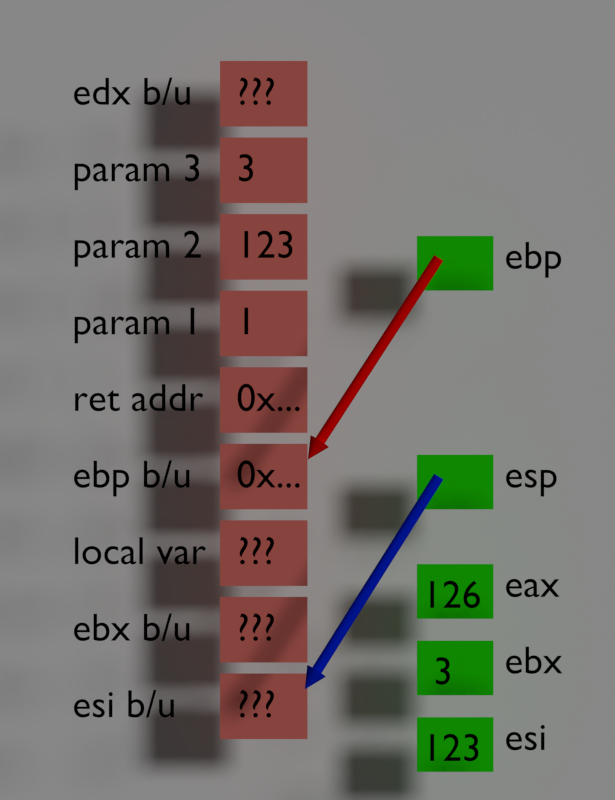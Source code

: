 # Source: calling-convention.blend  (saved by Blender 2.69.0; exported with 4.5.12 LTS)
import bpy
from mathutils import Matrix  # noqa: F401  (used for matrix-valued properties, if any)

bpy.ops.wm.read_factory_settings(use_empty=True)
scene = bpy.context.scene
scene.name = 'Scene'

# ---- collections
col_collection_1 = bpy.data.collections.new('Collection 1'); scene.collection.children.link(col_collection_1)

# ---- materials (node trees are filled in below, after node groups)
mat_esp_arrows = bpy.data.materials.new('esp arrows')
mat_esp_arrows.alpha_threshold = 0.0
mat_esp_arrows.use_transparent_shadow = False
mat_esp_arrows.diffuse_color = (0.0, 0.0199, 0.8, 1.0)
mat_esp_arrows.roughness = 0.5
mat_esp_arrows.line_color = (0.0, 0.0, 0.0, 1.0)
mat_black_text = bpy.data.materials.new('Black text')
mat_black_text.alpha_threshold = 0.0
mat_black_text.use_transparent_shadow = False
mat_black_text.diffuse_color = (0.0, 0.0, 0.0, 1.0)
mat_black_text.specular_color = (0.0, 0.0, 0.0)
mat_black_text.roughness = 0.5
mat_black_text.line_color = (0.0, 0.0, 0.0, 1.0)
mat_registers = bpy.data.materials.new('Registers')
mat_registers.alpha_threshold = 0.0
mat_registers.use_transparent_shadow = False
mat_registers.diffuse_color = (0.01559, 0.8, 0.0, 1.0)
mat_registers.roughness = 0.5
mat_registers.line_color = (0.0, 0.0, 0.0, 1.0)
mat_ebp_arrows = bpy.data.materials.new('ebp arrows')
mat_ebp_arrows.alpha_threshold = 0.0
mat_ebp_arrows.use_transparent_shadow = False
mat_ebp_arrows.diffuse_color = (1.0, 0.0, 0.0, 1.0)
mat_ebp_arrows.roughness = 0.5
mat_ebp_arrows.line_color = (0.0, 0.0, 0.0, 1.0)
mat_material_001 = bpy.data.materials.new('Material.001')
mat_material_001.alpha_threshold = 0.0
mat_material_001.use_transparent_shadow = False
mat_material_001.diffuse_color = (0.8, 0.1898, 0.1592, 1.0)
mat_material_001.roughness = 0.5
mat_material_001.line_color = (0.0, 0.0, 0.0, 1.0)
mat_material = bpy.data.materials.new('Material')
mat_material.alpha_threshold = 0.0
mat_material.use_transparent_shadow = False
mat_material.roughness = 0.5
mat_material.line_color = (0.0, 0.0, 0.0, 1.0)

# ---- material node trees

# ---- world
world_world = bpy.data.worlds.new('World'); scene.world = world_world
world_world.color = (0.05088, 0.05088, 0.05088)
world_world.use_sun_shadow = False
world_world.sun_shadow_jitter_overblur = 0.0
world_world.cycles.sampling_method = 'MANUAL'
world_world.cycles.sample_map_resolution = 256

# ---- cameras
cam_camera = bpy.data.cameras.new('Camera')
cam_camera.type = 'ORTHO'
cam_camera.clip_end = 100.0
cam_camera.lens = 35.0
cam_camera.sensor_width = 32.0
cam_camera.sensor_height = 18.0
cam_camera.ortho_scale = 7.314
cam_camera.dof.focus_distance = 0.0
cam_camera.dof.aperture_fstop = 128.0

# ---- lights
light_lamp = bpy.data.lights.new('Lamp', 'SUN')
light_lamp.transmission_factor = 0.0
light_lamp.cutoff_distance = 30.0
light_lamp.angle = 0.1993
light_lamp.energy = 1.0
light_lamp.shadow_buffer_clip_start = 1.001
light_lamp.shadow_soft_size = 0.1
light_lamp.shadow_cascade_max_distance = 1000.0
light_lamp.cycles.use_multiple_importance_sampling = False

# ---- meshes
me_cylinder_010 = bpy.data.meshes.new('Cylinder.010')
me_cylinder_010.from_pydata([(0.0, 1.0, -1.0), (1.332e-15, 1.0, 0.7), (0.1951, 0.9808, -1.0), (0.1951, 0.9808, 0.7), (0.3827, 0.9239, -1.0), (0.3827, 0.9239, 0.7), (0.5556, 0.8315, -1.0), (0.5556, 0.8315, 0.7), (0.7071, 0.7071, -1.0), (0.7071, 0.7071, 0.7), (0.8315, 0.5556, -1.0), (0.8315, 0.5556, 0.7), (0.9239, 0.3827, -1.0), (0.9239, 0.3827, 0.7), (0.9808, 0.1951, -1.0), (0.9808, 0.1951, 0.7), (1.0, 7.55e-08, -1.0), (1.0, 5.285e-07, 0.7), (0.9808, -0.1951, -1.0), (0.9808, -0.1951, 0.7), (0.9239, -0.3827, -1.0), (0.9239, -0.3827, 0.7), (0.8315, -0.5556, -1.0), (0.8315, -0.5556, 0.7), (0.7071, -0.7071, -1.0), (0.7071, -0.7071, 0.7), (0.5556, -0.8315, -1.0), (0.5556, -0.8315, 0.7), (0.3827, -0.9239, -1.0), (0.3827, -0.9239, 0.7), (0.1951, -0.9808, -1.0), (0.1951, -0.9808, 0.7), (-3.258e-07, -1.0, -1.0), (-3.258e-07, -1.0, 0.7), (-0.1951, -0.9808, -1.0), (-0.1951, -0.9808, 0.7), (-0.3827, -0.9239, -1.0), (-0.3827, -0.9239, 0.7), (-0.5556, -0.8315, -1.0), (-0.5556, -0.8315, 0.7), (-0.7071, -0.7071, -1.0), (-0.7071, -0.7071, 0.7), (-0.8315, -0.5556, -1.0), (-0.8315, -0.5556, 0.7), (-0.9239, -0.3827, -1.0), (-0.9239, -0.3827, 0.7), (-0.9808, -0.1951, -1.0), (-0.9808, -0.1951, 0.7), (-1.0, 9.656e-07, -1.0), (-1.0, 1.419e-06, 0.7), (-0.9808, 0.1951, -1.0), (-0.9808, 0.1951, 0.7), (-0.9239, 0.3827, -1.0), (-0.9239, 0.3827, 0.7), (-0.8315, 0.5556, -1.0), (-0.8315, 0.5556, 0.7), (-0.7071, 0.7071, -1.0), (-0.7071, 0.7071, 0.7), (-0.5556, 0.8315, -1.0), (-0.5556, 0.8315, 0.7), (-0.3827, 0.9239, -1.0), (-0.3827, 0.9239, 0.7), (-0.1951, 0.9808, -1.0), (-0.1951, 0.9808, 0.7), (1.907e-06, -2.167, -1.009), (1.907e-06, 0.1743, -1.2), (0.3902, -2.128, -1.009), (0.7654, -2.015, -1.008), (1.111, -1.831, -1.008), (1.414, -1.583, -1.007), (1.663, -1.281, -1.005), (1.848, -0.9368, -1.004), (1.962, -0.563, -1.002), (2.0, -0.1743, -1.0), (1.962, 0.2144, -0.9987), (1.848, 0.5881, -0.997), (1.663, 0.9326, -0.9955), (1.414, 1.235, -0.9942), (1.111, 1.482, -0.9931), (0.7654, 1.666, -0.9923), (0.3902, 1.78, -0.9918), (1.256e-06, 1.818, -0.9917), (-0.3902, 1.78, -0.9918), (-0.7654, 1.666, -0.9923), (-1.111, 1.482, -0.9931), (-1.414, 1.235, -0.9942), (-1.663, 0.9326, -0.9955), (-1.848, 0.5881, -0.997), (-1.962, 0.2144, -0.9987), (-2.0, -0.1743, -1.0), (-1.962, -0.563, -1.002), (-1.848, -0.9368, -1.004), (-1.663, -1.281, -1.005), (-1.414, -1.583, -1.007), (-1.111, -1.831, -1.008), (-0.7654, -2.015, -1.008), (-0.3902, -2.128, -1.009)], [], [(0, 1, 3, 2), (2, 3, 5, 4), (4, 5, 7, 6), (6, 7, 9, 8), (8, 9, 11, 10), (10, 11, 13, 12), (12, 13, 15, 14), (14, 15, 17, 16), (16, 17, 19, 18), (18, 19, 21, 20), (20, 21, 23, 22), (22, 23, 25, 24), (24, 25, 27, 26), (26, 27, 29, 28), (28, 29, 31, 30), (30, 31, 33, 32), (32, 33, 35, 34), (34, 35, 37, 36), (36, 37, 39, 38), (38, 39, 41, 40), (40, 41, 43, 42), (42, 43, 45, 44), (44, 45, 47, 46), (46, 47, 49, 48), (48, 49, 51, 50), (50, 51, 53, 52), (52, 53, 55, 54), (54, 55, 57, 56), (56, 57, 59, 58), (58, 59, 61, 60), (3, 1, 63, 61, 59, 57, 55, 53, 51, 49, 47, 45, 43, 41, 39, 37, 35, 33, 31, 29, 27, 25, 23, 21, 19, 17, 15, 13, 11, 9, 7, 5), (62, 63, 1, 0), (60, 61, 63, 62), (0, 2, 4, 6, 8, 10, 12, 14, 16, 18, 20, 22, 24, 26, 28, 30, 32, 34, 36, 38, 40, 42, 44, 46, 48, 50, 52, 54, 56, 58, 60, 62), (95, 65, 96), (64, 65, 66), (94, 65, 95), (93, 65, 94), (92, 65, 93), (91, 65, 92), (90, 65, 91), (89, 65, 90), (88, 65, 89), (87, 65, 88), (86, 65, 87), (85, 65, 86), (84, 65, 85), (83, 65, 84), (82, 65, 83), (81, 65, 82), (80, 65, 81), (79, 65, 80), (78, 65, 79), (77, 65, 78), (76, 65, 77), (75, 65, 76), (74, 65, 75), (73, 65, 74), (72, 65, 73), (71, 65, 72), (70, 65, 71), (69, 65, 70), (68, 65, 69), (67, 65, 68), (96, 65, 64), (66, 65, 67), (64, 66, 67, 68, 69, 70, 71, 72, 73, 74, 75, 76, 77, 78, 79, 80, 81, 82, 83, 84, 85, 86, 87, 88, 89, 90, 91, 92, 93, 94, 95, 96)])
me_cylinder_010.materials.append(mat_esp_arrows)
me_cylinder_010.use_remesh_preserve_volume = False
me_cylinder_010.use_remesh_preserve_attributes = False
me_cylinder_010.use_mirror_vertex_groups = False
me_cylinder_010.update()
me_plane_015 = bpy.data.meshes.new('Plane.015')
me_plane_015.from_pydata([(-0.3, 0.5, 0.0), (-1.0, 0.5, 0.0), (-0.3, 1.0, 0.0), (-1.0, 1.0, 0.0)], [], [(1, 0, 2, 3)])
me_plane_015.materials.append(mat_registers)
me_plane_015.use_remesh_preserve_volume = False
me_plane_015.use_remesh_preserve_attributes = False
me_plane_015.use_mirror_vertex_groups = False
me_plane_015.update()
me_plane_014 = bpy.data.meshes.new('Plane.014')
me_plane_014.from_pydata([(-0.3, 0.5, 0.0), (-1.0, 0.5, 0.0), (-0.3, 1.0, 0.0), (-1.0, 1.0, 0.0)], [], [(1, 0, 2, 3)])
me_plane_014.materials.append(mat_registers)
me_plane_014.use_remesh_preserve_volume = False
me_plane_014.use_remesh_preserve_attributes = False
me_plane_014.use_mirror_vertex_groups = False
me_plane_014.update()
me_plane_013 = bpy.data.meshes.new('Plane.013')
me_plane_013.from_pydata([(-0.3, 0.5, 0.0), (-1.0, 0.5, 0.0), (-0.3, 1.0, 0.0), (-1.0, 1.0, 0.0)], [], [(1, 0, 2, 3)])
me_plane_013.materials.append(mat_registers)
me_plane_013.use_remesh_preserve_volume = False
me_plane_013.use_remesh_preserve_attributes = False
me_plane_013.use_mirror_vertex_groups = False
me_plane_013.update()
me_cylinder_009 = bpy.data.meshes.new('Cylinder.009')
me_cylinder_009.from_pydata([(0.0, 1.0, -1.0), (0.0, 1.0, 1.0), (0.1951, 0.9808, -1.0), (0.1951, 0.9808, 1.0), (0.3827, 0.9239, -1.0), (0.3827, 0.9239, 1.0), (0.5556, 0.8315, -1.0), (0.5556, 0.8315, 1.0), (0.7071, 0.7071, -1.0), (0.7071, 0.7071, 1.0), (0.8315, 0.5556, -1.0), (0.8315, 0.5556, 1.0), (0.9239, 0.3827, -1.0), (0.9239, 0.3827, 1.0), (0.9808, 0.1951, -1.0), (0.9808, 0.1951, 1.0), (1.0, 7.55e-08, -1.0), (1.0, 7.55e-08, 1.0), (0.9808, -0.1951, -1.0), (0.9808, -0.1951, 1.0), (0.9239, -0.3827, -1.0), (0.9239, -0.3827, 1.0), (0.8315, -0.5556, -1.0), (0.8315, -0.5556, 1.0), (0.7071, -0.7071, -1.0), (0.7071, -0.7071, 1.0), (0.5556, -0.8315, -1.0), (0.5556, -0.8315, 1.0), (0.3827, -0.9239, -1.0), (0.3827, -0.9239, 1.0), (0.1951, -0.9808, -1.0), (0.1951, -0.9808, 1.0), (-3.258e-07, -1.0, -1.0), (-3.258e-07, -1.0, 1.0), (-0.1951, -0.9808, -1.0), (-0.1951, -0.9808, 1.0), (-0.3827, -0.9239, -1.0), (-0.3827, -0.9239, 1.0), (-0.5556, -0.8315, -1.0), (-0.5556, -0.8315, 1.0), (-0.7071, -0.7071, -1.0), (-0.7071, -0.7071, 1.0), (-0.8315, -0.5556, -1.0), (-0.8315, -0.5556, 1.0), (-0.9239, -0.3827, -1.0), (-0.9239, -0.3827, 1.0), (-0.9808, -0.1951, -1.0), (-0.9808, -0.1951, 1.0), (-1.0, 9.656e-07, -1.0), (-1.0, 9.656e-07, 1.0), (-0.9808, 0.1951, -1.0), (-0.9808, 0.1951, 1.0), (-0.9239, 0.3827, -1.0), (-0.9239, 0.3827, 1.0), (-0.8315, 0.5556, -1.0), (-0.8315, 0.5556, 1.0), (-0.7071, 0.7071, -1.0), (-0.7071, 0.7071, 1.0), (-0.5556, 0.8315, -1.0), (-0.5556, 0.8315, 1.0), (-0.3827, 0.9239, -1.0), (-0.3827, 0.9239, 1.0), (-0.1951, 0.9808, -1.0), (-0.1951, 0.9808, 1.0), (1.907e-06, -2.167, -1.009), (1.907e-06, 0.1743, -1.2), (0.3902, -2.128, -1.009), (0.7654, -2.015, -1.008), (1.111, -1.831, -1.008), (1.414, -1.583, -1.007), (1.663, -1.281, -1.005), (1.848, -0.9368, -1.004), (1.962, -0.563, -1.002), (2.0, -0.1743, -1.0), (1.962, 0.2144, -0.9987), (1.848, 0.5881, -0.997), (1.663, 0.9326, -0.9955), (1.414, 1.235, -0.9942), (1.111, 1.482, -0.9931), (0.7654, 1.666, -0.9923), (0.3902, 1.78, -0.9918), (1.256e-06, 1.818, -0.9917), (-0.3902, 1.78, -0.9918), (-0.7654, 1.666, -0.9923), (-1.111, 1.482, -0.9931), (-1.414, 1.235, -0.9942), (-1.663, 0.9326, -0.9955), (-1.848, 0.5881, -0.997), (-1.962, 0.2144, -0.9987), (-2.0, -0.1743, -1.0), (-1.962, -0.563, -1.002), (-1.848, -0.9368, -1.004), (-1.663, -1.281, -1.005), (-1.414, -1.583, -1.007), (-1.111, -1.831, -1.008), (-0.7654, -2.015, -1.008), (-0.3902, -2.128, -1.009)], [], [(0, 1, 3, 2), (2, 3, 5, 4), (4, 5, 7, 6), (6, 7, 9, 8), (8, 9, 11, 10), (10, 11, 13, 12), (12, 13, 15, 14), (14, 15, 17, 16), (16, 17, 19, 18), (18, 19, 21, 20), (20, 21, 23, 22), (22, 23, 25, 24), (24, 25, 27, 26), (26, 27, 29, 28), (28, 29, 31, 30), (30, 31, 33, 32), (32, 33, 35, 34), (34, 35, 37, 36), (36, 37, 39, 38), (38, 39, 41, 40), (40, 41, 43, 42), (42, 43, 45, 44), (44, 45, 47, 46), (46, 47, 49, 48), (48, 49, 51, 50), (50, 51, 53, 52), (52, 53, 55, 54), (54, 55, 57, 56), (56, 57, 59, 58), (58, 59, 61, 60), (3, 1, 63, 61, 59, 57, 55, 53, 51, 49, 47, 45, 43, 41, 39, 37, 35, 33, 31, 29, 27, 25, 23, 21, 19, 17, 15, 13, 11, 9, 7, 5), (62, 63, 1, 0), (60, 61, 63, 62), (0, 2, 4, 6, 8, 10, 12, 14, 16, 18, 20, 22, 24, 26, 28, 30, 32, 34, 36, 38, 40, 42, 44, 46, 48, 50, 52, 54, 56, 58, 60, 62), (95, 65, 96), (64, 65, 66), (94, 65, 95), (93, 65, 94), (92, 65, 93), (91, 65, 92), (90, 65, 91), (89, 65, 90), (88, 65, 89), (87, 65, 88), (86, 65, 87), (85, 65, 86), (84, 65, 85), (83, 65, 84), (82, 65, 83), (81, 65, 82), (80, 65, 81), (79, 65, 80), (78, 65, 79), (77, 65, 78), (76, 65, 77), (75, 65, 76), (74, 65, 75), (73, 65, 74), (72, 65, 73), (71, 65, 72), (70, 65, 71), (69, 65, 70), (68, 65, 69), (67, 65, 68), (96, 65, 64), (66, 65, 67), (64, 66, 67, 68, 69, 70, 71, 72, 73, 74, 75, 76, 77, 78, 79, 80, 81, 82, 83, 84, 85, 86, 87, 88, 89, 90, 91, 92, 93, 94, 95, 96)])
me_cylinder_009.materials.append(mat_ebp_arrows)
me_cylinder_009.use_remesh_preserve_volume = False
me_cylinder_009.use_remesh_preserve_attributes = False
me_cylinder_009.use_mirror_vertex_groups = False
me_cylinder_009.update()
me_cylinder_008 = bpy.data.meshes.new('Cylinder.008')
me_cylinder_008.from_pydata([(0.0, 1.0, -1.0), (8.882e-16, 1.0, 0.8), (0.1951, 0.9808, -1.0), (0.1951, 0.9808, 0.8), (0.3827, 0.9239, -1.0), (0.3827, 0.9239, 0.8), (0.5556, 0.8315, -1.0), (0.5556, 0.8315, 0.8), (0.7071, 0.7071, -1.0), (0.7071, 0.7071, 0.8), (0.8315, 0.5556, -1.0), (0.8315, 0.5556, 0.8), (0.9239, 0.3827, -1.0), (0.9239, 0.3827, 0.8), (0.9808, 0.1951, -1.0), (0.9808, 0.1951, 0.8), (1.0, 7.55e-08, -1.0), (1.0, 3.775e-07, 0.8), (0.9808, -0.1951, -1.0), (0.9808, -0.1951, 0.8), (0.9239, -0.3827, -1.0), (0.9239, -0.3827, 0.8), (0.8315, -0.5556, -1.0), (0.8315, -0.5556, 0.8), (0.7071, -0.7071, -1.0), (0.7071, -0.7071, 0.8), (0.5556, -0.8315, -1.0), (0.5556, -0.8315, 0.8), (0.3827, -0.9239, -1.0), (0.3827, -0.9239, 0.8), (0.1951, -0.9808, -1.0), (0.1951, -0.9808, 0.8), (-3.258e-07, -1.0, -1.0), (-3.258e-07, -1.0, 0.8), (-0.1951, -0.9808, -1.0), (-0.1951, -0.9808, 0.8), (-0.3827, -0.9239, -1.0), (-0.3827, -0.9239, 0.8), (-0.5556, -0.8315, -1.0), (-0.5556, -0.8315, 0.8), (-0.7071, -0.7071, -1.0), (-0.7071, -0.7071, 0.8), (-0.8315, -0.5556, -1.0), (-0.8315, -0.5556, 0.8), (-0.9239, -0.3827, -1.0), (-0.9239, -0.3827, 0.8), (-0.9808, -0.1951, -1.0), (-0.9808, -0.1951, 0.8), (-1.0, 9.656e-07, -1.0), (-1.0, 1.268e-06, 0.8), (-0.9808, 0.1951, -1.0), (-0.9808, 0.1951, 0.8), (-0.9239, 0.3827, -1.0), (-0.9239, 0.3827, 0.8), (-0.8315, 0.5556, -1.0), (-0.8315, 0.5556, 0.8), (-0.7071, 0.7071, -1.0), (-0.7071, 0.7071, 0.8), (-0.5556, 0.8315, -1.0), (-0.5556, 0.8315, 0.8), (-0.3827, 0.9239, -1.0), (-0.3827, 0.9239, 0.8), (-0.1951, 0.9808, -1.0), (-0.1951, 0.9808, 0.8), (1.907e-06, -2.167, -1.009), (1.907e-06, 0.1743, -1.2), (0.3902, -2.128, -1.009), (0.7654, -2.015, -1.008), (1.111, -1.831, -1.008), (1.414, -1.583, -1.007), (1.663, -1.281, -1.005), (1.848, -0.9368, -1.004), (1.962, -0.563, -1.002), (2.0, -0.1743, -1.0), (1.962, 0.2144, -0.9987), (1.848, 0.5881, -0.997), (1.663, 0.9326, -0.9955), (1.414, 1.235, -0.9942), (1.111, 1.482, -0.9931), (0.7654, 1.666, -0.9923), (0.3902, 1.78, -0.9918), (1.256e-06, 1.818, -0.9917), (-0.3902, 1.78, -0.9918), (-0.7654, 1.666, -0.9923), (-1.111, 1.482, -0.9931), (-1.414, 1.235, -0.9942), (-1.663, 0.9326, -0.9955), (-1.848, 0.5881, -0.997), (-1.962, 0.2144, -0.9987), (-2.0, -0.1743, -1.0), (-1.962, -0.563, -1.002), (-1.848, -0.9368, -1.004), (-1.663, -1.281, -1.005), (-1.414, -1.583, -1.007), (-1.111, -1.831, -1.008), (-0.7654, -2.015, -1.008), (-0.3902, -2.128, -1.009)], [], [(0, 1, 3, 2), (2, 3, 5, 4), (4, 5, 7, 6), (6, 7, 9, 8), (8, 9, 11, 10), (10, 11, 13, 12), (12, 13, 15, 14), (14, 15, 17, 16), (16, 17, 19, 18), (18, 19, 21, 20), (20, 21, 23, 22), (22, 23, 25, 24), (24, 25, 27, 26), (26, 27, 29, 28), (28, 29, 31, 30), (30, 31, 33, 32), (32, 33, 35, 34), (34, 35, 37, 36), (36, 37, 39, 38), (38, 39, 41, 40), (40, 41, 43, 42), (42, 43, 45, 44), (44, 45, 47, 46), (46, 47, 49, 48), (48, 49, 51, 50), (50, 51, 53, 52), (52, 53, 55, 54), (54, 55, 57, 56), (56, 57, 59, 58), (58, 59, 61, 60), (3, 1, 63, 61, 59, 57, 55, 53, 51, 49, 47, 45, 43, 41, 39, 37, 35, 33, 31, 29, 27, 25, 23, 21, 19, 17, 15, 13, 11, 9, 7, 5), (62, 63, 1, 0), (60, 61, 63, 62), (0, 2, 4, 6, 8, 10, 12, 14, 16, 18, 20, 22, 24, 26, 28, 30, 32, 34, 36, 38, 40, 42, 44, 46, 48, 50, 52, 54, 56, 58, 60, 62), (95, 65, 96), (64, 65, 66), (94, 65, 95), (93, 65, 94), (92, 65, 93), (91, 65, 92), (90, 65, 91), (89, 65, 90), (88, 65, 89), (87, 65, 88), (86, 65, 87), (85, 65, 86), (84, 65, 85), (83, 65, 84), (82, 65, 83), (81, 65, 82), (80, 65, 81), (79, 65, 80), (78, 65, 79), (77, 65, 78), (76, 65, 77), (75, 65, 76), (74, 65, 75), (73, 65, 74), (72, 65, 73), (71, 65, 72), (70, 65, 71), (69, 65, 70), (68, 65, 69), (67, 65, 68), (96, 65, 64), (66, 65, 67), (64, 66, 67, 68, 69, 70, 71, 72, 73, 74, 75, 76, 77, 78, 79, 80, 81, 82, 83, 84, 85, 86, 87, 88, 89, 90, 91, 92, 93, 94, 95, 96)])
me_cylinder_008.materials.append(mat_ebp_arrows)
me_cylinder_008.use_remesh_preserve_volume = False
me_cylinder_008.use_remesh_preserve_attributes = False
me_cylinder_008.use_mirror_vertex_groups = False
me_cylinder_008.update()
me_cylinder_007 = bpy.data.meshes.new('Cylinder.007')
me_cylinder_007.from_pydata([(0.0, 1.0, -1.0), (-4.441e-16, 1.0, 1.1), (0.1951, 0.9808, -1.0), (0.1951, 0.9808, 1.1), (0.3827, 0.9239, -1.0), (0.3827, 0.9239, 1.1), (0.5556, 0.8315, -1.0), (0.5556, 0.8315, 1.1), (0.7071, 0.7071, -1.0), (0.7071, 0.7071, 1.1), (0.8315, 0.5556, -1.0), (0.8315, 0.5556, 1.1), (0.9239, 0.3827, -1.0), (0.9239, 0.3827, 1.1), (0.9808, 0.1951, -1.0), (0.9808, 0.1951, 1.1), (1.0, 7.55e-08, -1.0), (1.0, -7.55e-08, 1.1), (0.9808, -0.1951, -1.0), (0.9808, -0.1951, 1.1), (0.9239, -0.3827, -1.0), (0.9239, -0.3827, 1.1), (0.8315, -0.5556, -1.0), (0.8315, -0.5556, 1.1), (0.7071, -0.7071, -1.0), (0.7071, -0.7071, 1.1), (0.5556, -0.8315, -1.0), (0.5556, -0.8315, 1.1), (0.3827, -0.9239, -1.0), (0.3827, -0.9239, 1.1), (0.1951, -0.9808, -1.0), (0.1951, -0.9808, 1.1), (-3.258e-07, -1.0, -1.0), (-3.258e-07, -1.0, 1.1), (-0.1951, -0.9808, -1.0), (-0.1951, -0.9808, 1.1), (-0.3827, -0.9239, -1.0), (-0.3827, -0.9239, 1.1), (-0.5556, -0.8315, -1.0), (-0.5556, -0.8315, 1.1), (-0.7071, -0.7071, -1.0), (-0.7071, -0.7071, 1.1), (-0.8315, -0.5556, -1.0), (-0.8315, -0.5556, 1.1), (-0.9239, -0.3827, -1.0), (-0.9239, -0.3827, 1.1), (-0.9808, -0.1951, -1.0), (-0.9808, -0.1951, 1.1), (-1.0, 9.656e-07, -1.0), (-1.0, 8.146e-07, 1.1), (-0.9808, 0.1951, -1.0), (-0.9808, 0.1951, 1.1), (-0.9239, 0.3827, -1.0), (-0.9239, 0.3827, 1.1), (-0.8315, 0.5556, -1.0), (-0.8315, 0.5556, 1.1), (-0.7071, 0.7071, -1.0), (-0.7071, 0.7071, 1.1), (-0.5556, 0.8315, -1.0), (-0.5556, 0.8315, 1.1), (-0.3827, 0.9239, -1.0), (-0.3827, 0.9239, 1.1), (-0.1951, 0.9808, -1.0), (-0.1951, 0.9808, 1.1), (1.907e-06, -2.167, -1.009), (1.907e-06, 0.1743, -1.2), (0.3902, -2.128, -1.009), (0.7654, -2.015, -1.008), (1.111, -1.831, -1.008), (1.414, -1.583, -1.007), (1.663, -1.281, -1.005), (1.848, -0.9368, -1.004), (1.962, -0.563, -1.002), (2.0, -0.1743, -1.0), (1.962, 0.2144, -0.9987), (1.848, 0.5881, -0.997), (1.663, 0.9326, -0.9955), (1.414, 1.235, -0.9942), (1.111, 1.482, -0.9931), (0.7654, 1.666, -0.9923), (0.3902, 1.78, -0.9918), (1.256e-06, 1.818, -0.9917), (-0.3902, 1.78, -0.9918), (-0.7654, 1.666, -0.9923), (-1.111, 1.482, -0.9931), (-1.414, 1.235, -0.9942), (-1.663, 0.9326, -0.9955), (-1.848, 0.5881, -0.997), (-1.962, 0.2144, -0.9987), (-2.0, -0.1743, -1.0), (-1.962, -0.563, -1.002), (-1.848, -0.9368, -1.004), (-1.663, -1.281, -1.005), (-1.414, -1.583, -1.007), (-1.111, -1.831, -1.008), (-0.7654, -2.015, -1.008), (-0.3902, -2.128, -1.009)], [], [(0, 1, 3, 2), (2, 3, 5, 4), (4, 5, 7, 6), (6, 7, 9, 8), (8, 9, 11, 10), (10, 11, 13, 12), (12, 13, 15, 14), (14, 15, 17, 16), (16, 17, 19, 18), (18, 19, 21, 20), (20, 21, 23, 22), (22, 23, 25, 24), (24, 25, 27, 26), (26, 27, 29, 28), (28, 29, 31, 30), (30, 31, 33, 32), (32, 33, 35, 34), (34, 35, 37, 36), (36, 37, 39, 38), (38, 39, 41, 40), (40, 41, 43, 42), (42, 43, 45, 44), (44, 45, 47, 46), (46, 47, 49, 48), (48, 49, 51, 50), (50, 51, 53, 52), (52, 53, 55, 54), (54, 55, 57, 56), (56, 57, 59, 58), (58, 59, 61, 60), (3, 1, 63, 61, 59, 57, 55, 53, 51, 49, 47, 45, 43, 41, 39, 37, 35, 33, 31, 29, 27, 25, 23, 21, 19, 17, 15, 13, 11, 9, 7, 5), (62, 63, 1, 0), (60, 61, 63, 62), (0, 2, 4, 6, 8, 10, 12, 14, 16, 18, 20, 22, 24, 26, 28, 30, 32, 34, 36, 38, 40, 42, 44, 46, 48, 50, 52, 54, 56, 58, 60, 62), (95, 65, 96), (64, 65, 66), (94, 65, 95), (93, 65, 94), (92, 65, 93), (91, 65, 92), (90, 65, 91), (89, 65, 90), (88, 65, 89), (87, 65, 88), (86, 65, 87), (85, 65, 86), (84, 65, 85), (83, 65, 84), (82, 65, 83), (81, 65, 82), (80, 65, 81), (79, 65, 80), (78, 65, 79), (77, 65, 78), (76, 65, 77), (75, 65, 76), (74, 65, 75), (73, 65, 74), (72, 65, 73), (71, 65, 72), (70, 65, 71), (69, 65, 70), (68, 65, 69), (67, 65, 68), (96, 65, 64), (66, 65, 67), (64, 66, 67, 68, 69, 70, 71, 72, 73, 74, 75, 76, 77, 78, 79, 80, 81, 82, 83, 84, 85, 86, 87, 88, 89, 90, 91, 92, 93, 94, 95, 96)])
me_cylinder_007.materials.append(mat_esp_arrows)
me_cylinder_007.use_remesh_preserve_volume = False
me_cylinder_007.use_remesh_preserve_attributes = False
me_cylinder_007.use_mirror_vertex_groups = False
me_cylinder_007.update()
me_cylinder_006 = bpy.data.meshes.new('Cylinder.006')
me_cylinder_006.from_pydata([(0.0, 1.0, -1.0), (1.776e-15, 1.0, 0.6), (0.1951, 0.9808, -1.0), (0.1951, 0.9808, 0.6), (0.3827, 0.9239, -1.0), (0.3827, 0.9239, 0.6), (0.5556, 0.8315, -1.0), (0.5556, 0.8315, 0.6), (0.7071, 0.7071, -1.0), (0.7071, 0.7071, 0.6), (0.8315, 0.5556, -1.0), (0.8315, 0.5556, 0.6), (0.9239, 0.3827, -1.0), (0.9239, 0.3827, 0.6), (0.9808, 0.1951, -1.0), (0.9808, 0.1951, 0.5), (1.0, 7.55e-08, -1.0), (1.0, 6.795e-07, 0.6), (0.9808, -0.1951, -1.0), (0.9808, -0.1951, 0.6), (0.9239, -0.3827, -1.0), (0.9239, -0.3827, 0.5), (0.8315, -0.5556, -1.0), (0.8315, -0.5556, 0.6), (0.7071, -0.7071, -1.0), (0.7071, -0.7071, 0.6), (0.5556, -0.8315, -1.0), (0.5556, -0.8315, 0.6), (0.3827, -0.9239, -1.0), (0.3827, -0.9239, 0.6), (0.1951, -0.9808, -1.0), (0.1951, -0.9808, 0.6), (-3.258e-07, -1.0, -1.0), (-3.258e-07, -1.0, 0.5), (-0.1951, -0.9808, -1.0), (-0.1951, -0.9808, 0.6), (-0.3827, -0.9239, -1.0), (-0.3827, -0.9239, 0.6), (-0.5556, -0.8315, -1.0), (-0.5556, -0.8315, 0.6), (-0.7071, -0.7071, -1.0), (-0.7071, -0.7071, 0.6), (-0.8315, -0.5556, -1.0), (-0.8315, -0.5556, 0.5), (-0.9239, -0.3827, -1.0), (-0.9239, -0.3827, 0.6), (-0.9808, -0.1951, -1.0), (-0.9808, -0.1951, 0.6), (-1.0, 9.656e-07, -1.0), (-1.0, 1.721e-06, 0.5), (-0.9808, 0.1951, -1.0), (-0.9808, 0.1951, 0.6), (-0.9239, 0.3827, -1.0), (-0.9239, 0.3827, 0.5), (-0.8315, 0.5556, -1.0), (-0.8315, 0.5556, 0.6), (-0.7071, 0.7071, -1.0), (-0.7071, 0.7071, 0.6), (-0.5556, 0.8315, -1.0), (-0.5556, 0.8315, 0.6), (-0.3827, 0.9239, -1.0), (-0.3827, 0.9239, 0.6), (-0.1951, 0.9808, -1.0), (-0.1951, 0.9808, 0.6), (1.907e-06, -2.167, -1.009), (1.907e-06, 0.1743, -1.2), (0.3902, -2.128, -1.009), (0.7654, -2.015, -1.008), (1.111, -1.831, -1.008), (1.414, -1.583, -1.007), (1.663, -1.281, -1.005), (1.848, -0.9368, -1.004), (1.962, -0.563, -1.002), (2.0, -0.1743, -1.0), (1.962, 0.2144, -0.9987), (1.848, 0.5881, -0.997), (1.663, 0.9326, -0.9955), (1.414, 1.235, -0.9942), (1.111, 1.482, -0.9931), (0.7654, 1.666, -0.9923), (0.3902, 1.78, -0.9918), (1.256e-06, 1.818, -0.9917), (-0.3902, 1.78, -0.9918), (-0.7654, 1.666, -0.9923), (-1.111, 1.482, -0.9931), (-1.414, 1.235, -0.9942), (-1.663, 0.9326, -0.9955), (-1.848, 0.5881, -0.997), (-1.962, 0.2144, -0.9987), (-2.0, -0.1743, -1.0), (-1.962, -0.563, -1.002), (-1.848, -0.9368, -1.004), (-1.663, -1.281, -1.005), (-1.414, -1.583, -1.007), (-1.111, -1.831, -1.008), (-0.7654, -2.015, -1.008), (-0.3902, -2.128, -1.009)], [], [(0, 1, 3, 2), (2, 3, 5, 4), (4, 5, 7, 6), (6, 7, 9, 8), (8, 9, 11, 10), (10, 11, 13, 12), (12, 13, 15, 14), (14, 15, 17, 16), (16, 17, 19, 18), (18, 19, 21, 20), (20, 21, 23, 22), (22, 23, 25, 24), (24, 25, 27, 26), (26, 27, 29, 28), (28, 29, 31, 30), (30, 31, 33, 32), (32, 33, 35, 34), (34, 35, 37, 36), (36, 37, 39, 38), (38, 39, 41, 40), (40, 41, 43, 42), (42, 43, 45, 44), (44, 45, 47, 46), (46, 47, 49, 48), (48, 49, 51, 50), (50, 51, 53, 52), (52, 53, 55, 54), (54, 55, 57, 56), (56, 57, 59, 58), (58, 59, 61, 60), (3, 1, 63, 61, 59, 57, 55, 53, 51, 49, 47, 45, 43, 41, 39, 37, 35, 33, 31, 29, 27, 25, 23, 21, 19, 17, 15, 13, 11, 9, 7, 5), (62, 63, 1, 0), (60, 61, 63, 62), (0, 2, 4, 6, 8, 10, 12, 14, 16, 18, 20, 22, 24, 26, 28, 30, 32, 34, 36, 38, 40, 42, 44, 46, 48, 50, 52, 54, 56, 58, 60, 62), (95, 65, 96), (64, 65, 66), (94, 65, 95), (93, 65, 94), (92, 65, 93), (91, 65, 92), (90, 65, 91), (89, 65, 90), (88, 65, 89), (87, 65, 88), (86, 65, 87), (85, 65, 86), (84, 65, 85), (83, 65, 84), (82, 65, 83), (81, 65, 82), (80, 65, 81), (79, 65, 80), (78, 65, 79), (77, 65, 78), (76, 65, 77), (75, 65, 76), (74, 65, 75), (73, 65, 74), (72, 65, 73), (71, 65, 72), (70, 65, 71), (69, 65, 70), (68, 65, 69), (67, 65, 68), (96, 65, 64), (66, 65, 67), (64, 66, 67, 68, 69, 70, 71, 72, 73, 74, 75, 76, 77, 78, 79, 80, 81, 82, 83, 84, 85, 86, 87, 88, 89, 90, 91, 92, 93, 94, 95, 96)])
me_cylinder_006.materials.append(mat_esp_arrows)
me_cylinder_006.use_remesh_preserve_volume = False
me_cylinder_006.use_remesh_preserve_attributes = False
me_cylinder_006.use_mirror_vertex_groups = False
me_cylinder_006.update()
me_cylinder_005 = bpy.data.meshes.new('Cylinder.005')
me_cylinder_005.from_pydata([(0.0, 1.0, -1.0), (3.553e-15, 1.0, 0.2), (0.1951, 0.9808, -1.0), (0.1951, 0.9808, 0.2), (0.3827, 0.9239, -1.0), (0.3827, 0.9239, 0.2), (0.5556, 0.8315, -1.0), (0.5556, 0.8315, 0.2), (0.7071, 0.7071, -1.0), (0.7071, 0.7071, 0.2), (0.8315, 0.5556, -1.0), (0.8315, 0.5556, 0.2), (0.9239, 0.3827, -1.0), (0.9239, 0.3827, 0.2), (0.9808, 0.1951, -1.0), (0.9808, 0.1951, 0.2), (1.0, 7.55e-08, -1.0), (1.0, 1.283e-06, 0.2), (0.9808, -0.1951, -1.0), (0.9808, -0.1951, 0.2), (0.9239, -0.3827, -1.0), (0.9239, -0.3827, 0.2), (0.8315, -0.5556, -1.0), (0.8315, -0.5556, 0.2), (0.7071, -0.7071, -1.0), (0.7071, -0.7071, 0.2), (0.5556, -0.8315, -1.0), (0.5556, -0.8315, 0.2), (0.3827, -0.9239, -1.0), (0.3827, -0.9239, 0.2), (0.1951, -0.9808, -1.0), (0.1951, -0.9808, 0.2), (-3.258e-07, -1.0, -1.0), (-3.258e-07, -1.0, 0.2), (-0.1951, -0.9808, -1.0), (-0.1951, -0.9808, 0.2), (-0.3827, -0.9239, -1.0), (-0.3827, -0.9239, 0.2), (-0.5556, -0.8315, -1.0), (-0.5556, -0.8315, 0.2), (-0.7071, -0.7071, -1.0), (-0.7071, -0.7071, 0.2), (-0.8315, -0.5556, -1.0), (-0.8315, -0.5556, 0.2), (-0.9239, -0.3827, -1.0), (-0.9239, -0.3827, 0.2), (-0.9808, -0.1951, -1.0), (-0.9808, -0.1951, 0.2), (-1.0, 9.656e-07, -1.0), (-1.0, 2.174e-06, 0.2), (-0.9808, 0.1951, -1.0), (-0.9808, 0.1951, 0.2), (-0.9239, 0.3827, -1.0), (-0.9239, 0.3827, 0.2), (-0.8315, 0.5556, -1.0), (-0.8315, 0.5556, 0.2), (-0.7071, 0.7071, -1.0), (-0.7071, 0.7071, 0.2), (-0.5556, 0.8315, -1.0), (-0.5556, 0.8315, 0.2), (-0.3827, 0.9239, -1.0), (-0.3827, 0.9239, 0.2), (-0.1951, 0.9808, -1.0), (-0.1951, 0.9808, 0.2), (1.907e-06, -2.167, -1.009), (1.907e-06, 0.1743, -1.2), (0.3902, -2.128, -1.009), (0.7654, -2.015, -1.008), (1.111, -1.831, -1.008), (1.414, -1.583, -1.007), (1.663, -1.281, -1.005), (1.848, -0.9368, -1.004), (1.962, -0.563, -1.002), (2.0, -0.1743, -1.0), (1.962, 0.2144, -0.9987), (1.848, 0.5881, -0.997), (1.663, 0.9326, -0.9955), (1.414, 1.235, -0.9942), (1.111, 1.482, -0.9931), (0.7654, 1.666, -0.9923), (0.3902, 1.78, -0.9918), (1.256e-06, 1.818, -0.9917), (-0.3902, 1.78, -0.9918), (-0.7654, 1.666, -0.9923), (-1.111, 1.482, -0.9931), (-1.414, 1.235, -0.9942), (-1.663, 0.9326, -0.9955), (-1.848, 0.5881, -0.997), (-1.962, 0.2144, -0.9987), (-2.0, -0.1743, -1.0), (-1.962, -0.563, -1.002), (-1.848, -0.9368, -1.004), (-1.663, -1.281, -1.005), (-1.414, -1.583, -1.007), (-1.111, -1.831, -1.008), (-0.7654, -2.015, -1.008), (-0.3902, -2.128, -1.009)], [], [(0, 1, 3, 2), (2, 3, 5, 4), (4, 5, 7, 6), (6, 7, 9, 8), (8, 9, 11, 10), (10, 11, 13, 12), (12, 13, 15, 14), (14, 15, 17, 16), (16, 17, 19, 18), (18, 19, 21, 20), (20, 21, 23, 22), (22, 23, 25, 24), (24, 25, 27, 26), (26, 27, 29, 28), (28, 29, 31, 30), (30, 31, 33, 32), (32, 33, 35, 34), (34, 35, 37, 36), (36, 37, 39, 38), (38, 39, 41, 40), (40, 41, 43, 42), (42, 43, 45, 44), (44, 45, 47, 46), (46, 47, 49, 48), (48, 49, 51, 50), (50, 51, 53, 52), (52, 53, 55, 54), (54, 55, 57, 56), (56, 57, 59, 58), (58, 59, 61, 60), (3, 1, 63, 61, 59, 57, 55, 53, 51, 49, 47, 45, 43, 41, 39, 37, 35, 33, 31, 29, 27, 25, 23, 21, 19, 17, 15, 13, 11, 9, 7, 5), (62, 63, 1, 0), (60, 61, 63, 62), (0, 2, 4, 6, 8, 10, 12, 14, 16, 18, 20, 22, 24, 26, 28, 30, 32, 34, 36, 38, 40, 42, 44, 46, 48, 50, 52, 54, 56, 58, 60, 62), (95, 65, 96), (64, 65, 66), (94, 65, 95), (93, 65, 94), (92, 65, 93), (91, 65, 92), (90, 65, 91), (89, 65, 90), (88, 65, 89), (87, 65, 88), (86, 65, 87), (85, 65, 86), (84, 65, 85), (83, 65, 84), (82, 65, 83), (81, 65, 82), (80, 65, 81), (79, 65, 80), (78, 65, 79), (77, 65, 78), (76, 65, 77), (75, 65, 76), (74, 65, 75), (73, 65, 74), (72, 65, 73), (71, 65, 72), (70, 65, 71), (69, 65, 70), (68, 65, 69), (67, 65, 68), (96, 65, 64), (66, 65, 67), (64, 66, 67, 68, 69, 70, 71, 72, 73, 74, 75, 76, 77, 78, 79, 80, 81, 82, 83, 84, 85, 86, 87, 88, 89, 90, 91, 92, 93, 94, 95, 96)])
me_cylinder_005.materials.append(mat_esp_arrows)
me_cylinder_005.use_remesh_preserve_volume = False
me_cylinder_005.use_remesh_preserve_attributes = False
me_cylinder_005.use_mirror_vertex_groups = False
me_cylinder_005.update()
me_cylinder_004 = bpy.data.meshes.new('Cylinder.004')
me_cylinder_004.from_pydata([(0.0, 1.0, -1.0), (4.441e-15, 1.0, 0.0), (0.1951, 0.9808, -1.0), (0.1951, 0.9808, 0.0), (0.3827, 0.9239, -1.0), (0.3827, 0.9239, 0.0), (0.5556, 0.8315, -1.0), (0.5556, 0.8315, 0.0), (0.7071, 0.7071, -1.0), (0.7071, 0.7071, 0.0), (0.8315, 0.5556, -1.0), (0.8315, 0.5556, 0.0), (0.9239, 0.3827, -1.0), (0.9239, 0.3827, 0.0), (0.9808, 0.1951, -1.0), (0.9808, 0.1951, 0.0), (1.0, 7.55e-08, -1.0), (1.0, 1.585e-06, 0.0), (0.9808, -0.1951, -1.0), (0.9808, -0.1951, 0.0), (0.9239, -0.3827, -1.0), (0.9239, -0.3827, 0.0), (0.8315, -0.5556, -1.0), (0.8315, -0.5556, 0.0), (0.7071, -0.7071, -1.0), (0.7071, -0.7071, 0.0), (0.5556, -0.8315, -1.0), (0.5556, -0.8315, 0.0), (0.3827, -0.9239, -1.0), (0.3827, -0.9239, 0.0), (0.1951, -0.9808, -1.0), (0.1951, -0.9808, 0.0), (-3.258e-07, -1.0, -1.0), (-3.258e-07, -1.0, 0.0), (-0.1951, -0.9808, -1.0), (-0.1951, -0.9808, 0.0), (-0.3827, -0.9239, -1.0), (-0.3827, -0.9239, 0.0), (-0.5556, -0.8315, -1.0), (-0.5556, -0.8315, 0.0), (-0.7071, -0.7071, -1.0), (-0.7071, -0.7071, 0.0), (-0.8315, -0.5556, -1.0), (-0.8315, -0.5556, 0.0), (-0.9239, -0.3827, -1.0), (-0.9239, -0.3827, 0.0), (-0.9808, -0.1951, -1.0), (-0.9808, -0.1951, 0.0), (-1.0, 9.656e-07, -1.0), (-1.0, 2.476e-06, 0.0), (-0.9808, 0.1951, -1.0), (-0.9808, 0.1951, 0.0), (-0.9239, 0.3827, -1.0), (-0.9239, 0.3827, 0.0), (-0.8315, 0.5556, -1.0), (-0.8315, 0.5556, 0.0), (-0.7071, 0.7071, -1.0), (-0.7071, 0.7071, 0.0), (-0.5556, 0.8315, -1.0), (-0.5556, 0.8315, 0.0), (-0.3827, 0.9239, -1.0), (-0.3827, 0.9239, 0.0), (-0.1951, 0.9808, -1.0), (-0.1951, 0.9808, 0.0), (1.907e-06, -2.167, -1.009), (1.907e-06, 0.1743, -1.2), (0.3902, -2.128, -1.009), (0.7654, -2.015, -1.008), (1.111, -1.831, -1.008), (1.414, -1.583, -1.007), (1.663, -1.281, -1.005), (1.848, -0.9368, -1.004), (1.962, -0.563, -1.002), (2.0, -0.1743, -1.0), (1.962, 0.2144, -0.9987), (1.848, 0.5881, -0.997), (1.663, 0.9326, -0.9955), (1.414, 1.235, -0.9942), (1.111, 1.482, -0.9931), (0.7654, 1.666, -0.9923), (0.3902, 1.78, -0.9918), (1.256e-06, 1.818, -0.9917), (-0.3902, 1.78, -0.9918), (-0.7654, 1.666, -0.9923), (-1.111, 1.482, -0.9931), (-1.414, 1.235, -0.9942), (-1.663, 0.9326, -0.9955), (-1.848, 0.5881, -0.997), (-1.962, 0.2144, -0.9987), (-2.0, -0.1743, -1.0), (-1.962, -0.563, -1.002), (-1.848, -0.9368, -1.004), (-1.663, -1.281, -1.005), (-1.414, -1.583, -1.007), (-1.111, -1.831, -1.008), (-0.7654, -2.015, -1.008), (-0.3902, -2.128, -1.009)], [], [(0, 1, 3, 2), (2, 3, 5, 4), (4, 5, 7, 6), (6, 7, 9, 8), (8, 9, 11, 10), (10, 11, 13, 12), (12, 13, 15, 14), (14, 15, 17, 16), (16, 17, 19, 18), (18, 19, 21, 20), (20, 21, 23, 22), (22, 23, 25, 24), (24, 25, 27, 26), (26, 27, 29, 28), (28, 29, 31, 30), (30, 31, 33, 32), (32, 33, 35, 34), (34, 35, 37, 36), (36, 37, 39, 38), (38, 39, 41, 40), (40, 41, 43, 42), (42, 43, 45, 44), (44, 45, 47, 46), (46, 47, 49, 48), (48, 49, 51, 50), (50, 51, 53, 52), (52, 53, 55, 54), (54, 55, 57, 56), (56, 57, 59, 58), (58, 59, 61, 60), (3, 1, 63, 61, 59, 57, 55, 53, 51, 49, 47, 45, 43, 41, 39, 37, 35, 33, 31, 29, 27, 25, 23, 21, 19, 17, 15, 13, 11, 9, 7, 5), (62, 63, 1, 0), (60, 61, 63, 62), (0, 2, 4, 6, 8, 10, 12, 14, 16, 18, 20, 22, 24, 26, 28, 30, 32, 34, 36, 38, 40, 42, 44, 46, 48, 50, 52, 54, 56, 58, 60, 62), (95, 65, 96), (64, 65, 66), (94, 65, 95), (93, 65, 94), (92, 65, 93), (91, 65, 92), (90, 65, 91), (89, 65, 90), (88, 65, 89), (87, 65, 88), (86, 65, 87), (85, 65, 86), (84, 65, 85), (83, 65, 84), (82, 65, 83), (81, 65, 82), (80, 65, 81), (79, 65, 80), (78, 65, 79), (77, 65, 78), (76, 65, 77), (75, 65, 76), (74, 65, 75), (73, 65, 74), (72, 65, 73), (71, 65, 72), (70, 65, 71), (69, 65, 70), (68, 65, 69), (67, 65, 68), (96, 65, 64), (66, 65, 67), (64, 66, 67, 68, 69, 70, 71, 72, 73, 74, 75, 76, 77, 78, 79, 80, 81, 82, 83, 84, 85, 86, 87, 88, 89, 90, 91, 92, 93, 94, 95, 96)])
me_cylinder_004.materials.append(mat_esp_arrows)
me_cylinder_004.use_remesh_preserve_volume = False
me_cylinder_004.use_remesh_preserve_attributes = False
me_cylinder_004.use_mirror_vertex_groups = False
me_cylinder_004.update()
me_cylinder_002 = bpy.data.meshes.new('Cylinder.002')
me_cylinder_002.from_pydata([(0.0, 1.0, -1.0), (0.0, 1.0, 1.0), (0.1951, 0.9808, -1.0), (0.1951, 0.9808, 1.0), (0.3827, 0.9239, -1.0), (0.3827, 0.9239, 1.0), (0.5556, 0.8315, -1.0), (0.5556, 0.8315, 1.0), (0.7071, 0.7071, -1.0), (0.7071, 0.7071, 1.0), (0.8315, 0.5556, -1.0), (0.8315, 0.5556, 1.0), (0.9239, 0.3827, -1.0), (0.9239, 0.3827, 1.0), (0.9808, 0.1951, -1.0), (0.9808, 0.1951, 1.0), (1.0, 7.55e-08, -1.0), (1.0, 7.55e-08, 1.0), (0.9808, -0.1951, -1.0), (0.9808, -0.1951, 1.0), (0.9239, -0.3827, -1.0), (0.9239, -0.3827, 1.0), (0.8315, -0.5556, -1.0), (0.8315, -0.5556, 1.0), (0.7071, -0.7071, -1.0), (0.7071, -0.7071, 1.0), (0.5556, -0.8315, -1.0), (0.5556, -0.8315, 1.0), (0.3827, -0.9239, -1.0), (0.3827, -0.9239, 1.0), (0.1951, -0.9808, -1.0), (0.1951, -0.9808, 1.0), (-3.258e-07, -1.0, -1.0), (-3.258e-07, -1.0, 1.0), (-0.1951, -0.9808, -1.0), (-0.1951, -0.9808, 1.0), (-0.3827, -0.9239, -1.0), (-0.3827, -0.9239, 1.0), (-0.5556, -0.8315, -1.0), (-0.5556, -0.8315, 1.0), (-0.7071, -0.7071, -1.0), (-0.7071, -0.7071, 1.0), (-0.8315, -0.5556, -1.0), (-0.8315, -0.5556, 1.0), (-0.9239, -0.3827, -1.0), (-0.9239, -0.3827, 1.0), (-0.9808, -0.1951, -1.0), (-0.9808, -0.1951, 1.0), (-1.0, 9.656e-07, -1.0), (-1.0, 9.656e-07, 1.0), (-0.9808, 0.1951, -1.0), (-0.9808, 0.1951, 1.0), (-0.9239, 0.3827, -1.0), (-0.9239, 0.3827, 1.0), (-0.8315, 0.5556, -1.0), (-0.8315, 0.5556, 1.0), (-0.7071, 0.7071, -1.0), (-0.7071, 0.7071, 1.0), (-0.5556, 0.8315, -1.0), (-0.5556, 0.8315, 1.0), (-0.3827, 0.9239, -1.0), (-0.3827, 0.9239, 1.0), (-0.1951, 0.9808, -1.0), (-0.1951, 0.9808, 1.0), (1.907e-06, -2.167, -1.009), (1.907e-06, 0.1743, -1.2), (0.3902, -2.128, -1.009), (0.7654, -2.015, -1.008), (1.111, -1.831, -1.008), (1.414, -1.583, -1.007), (1.663, -1.281, -1.005), (1.848, -0.9368, -1.004), (1.962, -0.563, -1.002), (2.0, -0.1743, -1.0), (1.962, 0.2144, -0.9987), (1.848, 0.5881, -0.997), (1.663, 0.9326, -0.9955), (1.414, 1.235, -0.9942), (1.111, 1.482, -0.9931), (0.7654, 1.666, -0.9923), (0.3902, 1.78, -0.9918), (1.256e-06, 1.818, -0.9917), (-0.3902, 1.78, -0.9918), (-0.7654, 1.666, -0.9923), (-1.111, 1.482, -0.9931), (-1.414, 1.235, -0.9942), (-1.663, 0.9326, -0.9955), (-1.848, 0.5881, -0.997), (-1.962, 0.2144, -0.9987), (-2.0, -0.1743, -1.0), (-1.962, -0.563, -1.002), (-1.848, -0.9368, -1.004), (-1.663, -1.281, -1.005), (-1.414, -1.583, -1.007), (-1.111, -1.831, -1.008), (-0.7654, -2.015, -1.008), (-0.3902, -2.128, -1.009)], [], [(0, 1, 3, 2), (2, 3, 5, 4), (4, 5, 7, 6), (6, 7, 9, 8), (8, 9, 11, 10), (10, 11, 13, 12), (12, 13, 15, 14), (14, 15, 17, 16), (16, 17, 19, 18), (18, 19, 21, 20), (20, 21, 23, 22), (22, 23, 25, 24), (24, 25, 27, 26), (26, 27, 29, 28), (28, 29, 31, 30), (30, 31, 33, 32), (32, 33, 35, 34), (34, 35, 37, 36), (36, 37, 39, 38), (38, 39, 41, 40), (40, 41, 43, 42), (42, 43, 45, 44), (44, 45, 47, 46), (46, 47, 49, 48), (48, 49, 51, 50), (50, 51, 53, 52), (52, 53, 55, 54), (54, 55, 57, 56), (56, 57, 59, 58), (58, 59, 61, 60), (3, 1, 63, 61, 59, 57, 55, 53, 51, 49, 47, 45, 43, 41, 39, 37, 35, 33, 31, 29, 27, 25, 23, 21, 19, 17, 15, 13, 11, 9, 7, 5), (62, 63, 1, 0), (60, 61, 63, 62), (0, 2, 4, 6, 8, 10, 12, 14, 16, 18, 20, 22, 24, 26, 28, 30, 32, 34, 36, 38, 40, 42, 44, 46, 48, 50, 52, 54, 56, 58, 60, 62), (95, 65, 96), (64, 65, 66), (94, 65, 95), (93, 65, 94), (92, 65, 93), (91, 65, 92), (90, 65, 91), (89, 65, 90), (88, 65, 89), (87, 65, 88), (86, 65, 87), (85, 65, 86), (84, 65, 85), (83, 65, 84), (82, 65, 83), (81, 65, 82), (80, 65, 81), (79, 65, 80), (78, 65, 79), (77, 65, 78), (76, 65, 77), (75, 65, 76), (74, 65, 75), (73, 65, 74), (72, 65, 73), (71, 65, 72), (70, 65, 71), (69, 65, 70), (68, 65, 69), (67, 65, 68), (96, 65, 64), (66, 65, 67), (64, 66, 67, 68, 69, 70, 71, 72, 73, 74, 75, 76, 77, 78, 79, 80, 81, 82, 83, 84, 85, 86, 87, 88, 89, 90, 91, 92, 93, 94, 95, 96)])
me_cylinder_002.materials.append(mat_esp_arrows)
me_cylinder_002.use_remesh_preserve_volume = False
me_cylinder_002.use_remesh_preserve_attributes = False
me_cylinder_002.use_mirror_vertex_groups = False
me_cylinder_002.update()
me_cylinder_001 = bpy.data.meshes.new('Cylinder.001')
me_cylinder_001.from_pydata([(9.252e-16, -2.167, -1.009), (-3.87e-17, 0.1743, -1.2), (0.3902, -2.128, -1.009), (0.7654, -2.015, -1.008), (1.111, -1.831, -1.008), (1.414, -1.583, -1.007), (1.663, -1.281, -1.005), (1.848, -0.9368, -1.004), (1.962, -0.563, -1.002), (2.0, -0.1743, -1.0), (1.962, 0.2144, -0.9987), (1.848, 0.5881, -0.997), (1.663, 0.9326, -0.9955), (1.414, 1.235, -0.9942), (1.111, 1.482, -0.9931), (0.7654, 1.666, -0.9923), (0.3902, 1.78, -0.9918), (-6.517e-07, 1.818, -0.9917), (-0.3902, 1.78, -0.9918), (-0.7654, 1.666, -0.9923), (-1.111, 1.482, -0.9931), (-1.414, 1.235, -0.9942), (-1.663, 0.9326, -0.9955), (-1.848, 0.5881, -0.997), (-1.962, 0.2144, -0.9987), (-2.0, -0.1743, -1.0), (-1.962, -0.563, -1.002), (-1.848, -0.9368, -1.004), (-1.663, -1.281, -1.005), (-1.414, -1.583, -1.007), (-1.111, -1.831, -1.008), (-0.7654, -2.015, -1.008), (-0.3902, -2.128, -1.009), (0.0, 1.0, -1.0), (3.553e-15, 1.0, 0.2), (0.1951, 0.9808, -1.0), (0.1951, 0.9808, 0.2), (0.3827, 0.9239, -1.0), (0.3827, 0.9239, 0.2), (0.5556, 0.8315, -1.0), (0.5556, 0.8315, 0.2), (0.7071, 0.7071, -1.0), (0.7071, 0.7071, 0.2), (0.8315, 0.5556, -1.0), (0.8315, 0.5556, 0.2), (0.9239, 0.3827, -1.0), (0.9239, 0.3827, 0.2), (0.9808, 0.1951, -1.0), (0.9808, 0.1951, 0.2), (1.0, 7.55e-08, -1.0), (1.0, 1.283e-06, 0.2), (0.9808, -0.1951, -1.0), (0.9808, -0.1951, 0.2), (0.9239, -0.3827, -1.0), (0.9239, -0.3827, 0.2), (0.8315, -0.5556, -1.0), (0.8315, -0.5556, 0.2), (0.7071, -0.7071, -1.0), (0.7071, -0.7071, 0.2), (0.5556, -0.8315, -1.0), (0.5556, -0.8315, 0.2), (0.3827, -0.9239, -1.0), (0.3827, -0.9239, 0.2), (0.1951, -0.9808, -1.0), (0.1951, -0.9808, 0.2), (-3.258e-07, -1.0, -1.0), (-3.258e-07, -1.0, 0.2), (-0.1951, -0.9808, -1.0), (-0.1951, -0.9808, 0.2), (-0.3827, -0.9239, -1.0), (-0.3827, -0.9239, 0.2), (-0.5556, -0.8315, -1.0), (-0.5556, -0.8315, 0.2), (-0.7071, -0.7071, -1.0), (-0.7071, -0.7071, 0.2), (-0.8315, -0.5556, -1.0), (-0.8315, -0.5556, 0.2), (-0.9239, -0.3827, -1.0), (-0.9239, -0.3827, 0.2), (-0.9808, -0.1951, -1.0), (-0.9808, -0.1951, 0.2), (-1.0, 9.656e-07, -1.0), (-1.0, 2.174e-06, 0.2), (-0.9808, 0.1951, -1.0), (-0.9808, 0.1951, 0.2), (-0.9239, 0.3827, -1.0), (-0.9239, 0.3827, 0.2), (-0.8315, 0.5556, -1.0), (-0.8315, 0.5556, 0.2), (-0.7071, 0.7071, -1.0), (-0.7071, 0.7071, 0.2), (-0.5556, 0.8315, -1.0), (-0.5556, 0.8315, 0.2), (-0.3827, 0.9239, -1.0), (-0.3827, 0.9239, 0.2), (-0.1951, 0.9808, -1.0), (-0.1951, 0.9808, 0.2)], [], [(31, 1, 32), (0, 1, 2), (30, 1, 31), (29, 1, 30), (28, 1, 29), (27, 1, 28), (26, 1, 27), (25, 1, 26), (24, 1, 25), (23, 1, 24), (22, 1, 23), (21, 1, 22), (20, 1, 21), (19, 1, 20), (18, 1, 19), (17, 1, 18), (16, 1, 17), (15, 1, 16), (14, 1, 15), (13, 1, 14), (12, 1, 13), (11, 1, 12), (10, 1, 11), (9, 1, 10), (8, 1, 9), (7, 1, 8), (6, 1, 7), (5, 1, 6), (4, 1, 5), (3, 1, 4), (32, 1, 0), (2, 1, 3), (0, 2, 3, 4, 5, 6, 7, 8, 9, 10, 11, 12, 13, 14, 15, 16, 17, 18, 19, 20, 21, 22, 23, 24, 25, 26, 27, 28, 29, 30, 31, 32), (33, 34, 36, 35), (35, 36, 38, 37), (37, 38, 40, 39), (39, 40, 42, 41), (41, 42, 44, 43), (43, 44, 46, 45), (45, 46, 48, 47), (47, 48, 50, 49), (49, 50, 52, 51), (51, 52, 54, 53), (53, 54, 56, 55), (55, 56, 58, 57), (57, 58, 60, 59), (59, 60, 62, 61), (61, 62, 64, 63), (63, 64, 66, 65), (65, 66, 68, 67), (67, 68, 70, 69), (69, 70, 72, 71), (71, 72, 74, 73), (73, 74, 76, 75), (75, 76, 78, 77), (77, 78, 80, 79), (79, 80, 82, 81), (81, 82, 84, 83), (83, 84, 86, 85), (85, 86, 88, 87), (87, 88, 90, 89), (89, 90, 92, 91), (91, 92, 94, 93), (36, 34, 96, 94, 92, 90, 88, 86, 84, 82, 80, 78, 76, 74, 72, 70, 68, 66, 64, 62, 60, 58, 56, 54, 52, 50, 48, 46, 44, 42, 40, 38), (95, 96, 34, 33), (93, 94, 96, 95), (33, 35, 37, 39, 41, 43, 45, 47, 49, 51, 53, 55, 57, 59, 61, 63, 65, 67, 69, 71, 73, 75, 77, 79, 81, 83, 85, 87, 89, 91, 93, 95)])
me_cylinder_001.materials.append(mat_esp_arrows)
me_cylinder_001.use_remesh_preserve_volume = False
me_cylinder_001.use_remesh_preserve_attributes = False
me_cylinder_001.use_mirror_vertex_groups = False
me_cylinder_001.update()
me_plane_012 = bpy.data.meshes.new('Plane.012')
me_plane_012.from_pydata([(-0.3, 0.5, 0.0), (-1.0, 0.5, 0.0), (-0.3, 1.0, 0.0), (-1.0, 1.0, 0.0)], [], [(1, 0, 2, 3)])
me_plane_012.materials.append(mat_registers)
me_plane_012.use_remesh_preserve_volume = False
me_plane_012.use_remesh_preserve_attributes = False
me_plane_012.use_mirror_vertex_groups = False
me_plane_012.update()
me_plane_011 = bpy.data.meshes.new('Plane.011')
me_plane_011.from_pydata([(-0.3, 0.5, 0.0), (-1.0, 0.5, 0.0), (-0.3, 1.0, 0.0), (-1.0, 1.0, 0.0)], [], [(1, 0, 2, 3)])
me_plane_011.materials.append(mat_registers)
me_plane_011.use_remesh_preserve_volume = False
me_plane_011.use_remesh_preserve_attributes = False
me_plane_011.use_mirror_vertex_groups = False
me_plane_011.update()
me_plane_001 = bpy.data.meshes.new('Plane.001')
me_plane_001.from_pydata([(1.0, -5.2, 0.0), (0.2, -5.2, 0.0), (1.0, -4.6, 0.0), (0.2, -4.6, 0.0), (1.0, -2.4, 0.0), (0.2, -2.4, 0.0), (1.0, -1.8, 0.0), (0.2, -1.8, 0.0), (1.0, -3.1, 0.0), (0.2, -3.1, 0.0), (1.0, -2.5, 0.0), (0.2, -2.5, 0.0), (1.0, -4.5, 0.0), (0.2, -4.5, 0.0), (1.0, -3.9, 0.0), (0.2, -3.9, 0.0), (1.0, -3.8, 0.0), (0.2, -3.8, 0.0), (1.0, -3.2, 0.0), (0.2, -3.2, 0.0), (1.0, -1.0, 0.0), (0.2, -1.0, 0.0), (1.0, -0.4, 0.0), (0.2, -0.4, 0.0), (1.0, -1.7, 0.0), (0.2, -1.7, 0.0), (1.0, -1.1, 0.0), (0.2, -1.1, 0.0), (1.0, -0.3, 0.0), (0.2, -0.3, 0.0), (1.0, 0.3, 0.0), (0.2, 0.3, 0.0), (1.0, 0.4, 0.0), (0.2, 0.4, 0.0), (1.0, 1.0, 0.0), (0.2, 1.0, 0.0)], [], [(1, 0, 2, 3), (5, 4, 6, 7), (9, 8, 10, 11), (13, 12, 14, 15), (17, 16, 18, 19), (21, 20, 22, 23), (25, 24, 26, 27), (29, 28, 30, 31), (33, 32, 34, 35)])
me_plane_001.materials.append(mat_material_001)
me_plane_001.use_remesh_preserve_volume = False
me_plane_001.use_remesh_preserve_attributes = False
me_plane_001.use_mirror_vertex_groups = False
me_plane_001.update()
me_plane = bpy.data.meshes.new('Plane')
me_plane.from_pydata([(1.0, -1.0, 0.0), (-1.0, -1.0, 0.0), (1.0, 1.0, 0.0), (-1.0, 1.0, 0.0)], [], [(1, 0, 2, 3)])
me_plane.materials.append(mat_material)
me_plane.use_remesh_preserve_volume = False
me_plane.use_remesh_preserve_attributes = False
me_plane.use_mirror_vertex_groups = False
me_plane.update()

# ---- curves / text
txt_text_028 = bpy.data.curves.new('Text.028', 'FONT')
txt_text_028.dimensions = '2D'
txt_text_028.body = '126'
txt_text_028.materials.append(mat_black_text)
txt_text_028.use_path_clamp = True
txt_text_028.bevel_resolution = 0
txt_text_027 = bpy.data.curves.new('Text.027', 'FONT')
txt_text_027.dimensions = '2D'
txt_text_027.body = '126'
txt_text_027.materials.append(mat_black_text)
txt_text_027.use_path_clamp = True
txt_text_027.bevel_resolution = 0
txt_text_026 = bpy.data.curves.new('Text.026', 'FONT')
txt_text_026.dimensions = '2D'
txt_text_026.body = '3'
txt_text_026.materials.append(mat_black_text)
txt_text_026.use_path_clamp = True
txt_text_026.bevel_resolution = 0
txt_text_025 = bpy.data.curves.new('Text.025', 'FONT')
txt_text_025.dimensions = '2D'
txt_text_025.body = '3'
txt_text_025.materials.append(mat_black_text)
txt_text_025.use_path_clamp = True
txt_text_025.bevel_resolution = 0
txt_text_024 = bpy.data.curves.new('Text.024', 'FONT')
txt_text_024.dimensions = '2D'
txt_text_024.body = '123'
txt_text_024.materials.append(mat_black_text)
txt_text_024.use_path_clamp = True
txt_text_024.bevel_resolution = 0
txt_text_023 = bpy.data.curves.new('Text.023', 'FONT')
txt_text_023.dimensions = '2D'
txt_text_023.body = '1'
txt_text_023.materials.append(mat_black_text)
txt_text_023.use_path_clamp = True
txt_text_023.bevel_resolution = 0
txt_text_022 = bpy.data.curves.new('Text.022', 'FONT')
txt_text_022.dimensions = '2D'
txt_text_022.body = 'esi'
txt_text_022.materials.append(mat_black_text)
txt_text_022.use_path_clamp = True
txt_text_022.bevel_resolution = 0
txt_text_021 = bpy.data.curves.new('Text.021', 'FONT')
txt_text_021.dimensions = '2D'
txt_text_021.body = 'ebx'
txt_text_021.materials.append(mat_black_text)
txt_text_021.use_path_clamp = True
txt_text_021.bevel_resolution = 0
txt_text_020 = bpy.data.curves.new('Text.020', 'FONT')
txt_text_020.dimensions = '2D'
txt_text_020.body = 'eax'
txt_text_020.materials.append(mat_black_text)
txt_text_020.use_path_clamp = True
txt_text_020.bevel_resolution = 0
txt_text_019 = bpy.data.curves.new('Text.019', 'FONT')
txt_text_019.dimensions = '2D'
txt_text_019.body = 'edx b/u'
txt_text_019.materials.append(mat_black_text)
txt_text_019.use_path_clamp = True
txt_text_019.bevel_resolution = 0
txt_text_018 = bpy.data.curves.new('Text.018', 'FONT')
txt_text_018.dimensions = '2D'
txt_text_018.body = 'param 3'
txt_text_018.materials.append(mat_black_text)
txt_text_018.use_path_clamp = True
txt_text_018.bevel_resolution = 0
txt_text_017 = bpy.data.curves.new('Text.017', 'FONT')
txt_text_017.dimensions = '2D'
txt_text_017.body = 'param 2'
txt_text_017.materials.append(mat_black_text)
txt_text_017.use_path_clamp = True
txt_text_017.bevel_resolution = 0
txt_text_016 = bpy.data.curves.new('Text.016', 'FONT')
txt_text_016.dimensions = '2D'
txt_text_016.body = 'param 1'
txt_text_016.materials.append(mat_black_text)
txt_text_016.use_path_clamp = True
txt_text_016.bevel_resolution = 0
txt_text_015 = bpy.data.curves.new('Text.015', 'FONT')
txt_text_015.dimensions = '2D'
txt_text_015.body = 'ret addr'
txt_text_015.materials.append(mat_black_text)
txt_text_015.use_path_clamp = True
txt_text_015.bevel_resolution = 0
txt_text_014 = bpy.data.curves.new('Text.014', 'FONT')
txt_text_014.dimensions = '2D'
txt_text_014.body = 'ebp b/u'
txt_text_014.materials.append(mat_black_text)
txt_text_014.use_path_clamp = True
txt_text_014.bevel_resolution = 0
txt_text_013 = bpy.data.curves.new('Text.013', 'FONT')
txt_text_013.dimensions = '2D'
txt_text_013.body = 'local var'
txt_text_013.materials.append(mat_black_text)
txt_text_013.use_path_clamp = True
txt_text_013.bevel_resolution = 0
txt_text_012 = bpy.data.curves.new('Text.012', 'FONT')
txt_text_012.dimensions = '2D'
txt_text_012.body = 'ebx b/u'
txt_text_012.materials.append(mat_black_text)
txt_text_012.use_path_clamp = True
txt_text_012.bevel_resolution = 0
txt_text_011 = bpy.data.curves.new('Text.011', 'FONT')
txt_text_011.dimensions = '2D'
txt_text_011.body = 'esi b/u'
txt_text_011.materials.append(mat_black_text)
txt_text_011.use_path_clamp = True
txt_text_011.bevel_resolution = 0
txt_text_010 = bpy.data.curves.new('Text.010', 'FONT')
txt_text_010.dimensions = '2D'
txt_text_010.body = 'esp'
txt_text_010.materials.append(mat_black_text)
txt_text_010.use_path_clamp = True
txt_text_010.bevel_resolution = 0
txt_text_009 = bpy.data.curves.new('Text.009', 'FONT')
txt_text_009.dimensions = '2D'
txt_text_009.body = 'ebp'
txt_text_009.materials.append(mat_black_text)
txt_text_009.use_path_clamp = True
txt_text_009.bevel_resolution = 0
txt_text_008 = bpy.data.curves.new('Text.008', 'FONT')
txt_text_008.dimensions = '2D'
txt_text_008.body = '???'
txt_text_008.materials.append(mat_black_text)
txt_text_008.use_path_clamp = True
txt_text_008.bevel_resolution = 0
txt_text_007 = bpy.data.curves.new('Text.007', 'FONT')
txt_text_007.dimensions = '2D'
txt_text_007.body = '???'
txt_text_007.materials.append(mat_black_text)
txt_text_007.use_path_clamp = True
txt_text_007.bevel_resolution = 0
txt_text_006 = bpy.data.curves.new('Text.006', 'FONT')
txt_text_006.dimensions = '2D'
txt_text_006.body = '???'
txt_text_006.materials.append(mat_black_text)
txt_text_006.use_path_clamp = True
txt_text_006.bevel_resolution = 0
txt_text_005 = bpy.data.curves.new('Text.005', 'FONT')
txt_text_005.dimensions = '2D'
txt_text_005.body = '0x...'
txt_text_005.materials.append(mat_black_text)
txt_text_005.use_path_clamp = True
txt_text_005.bevel_resolution = 0
txt_text_004 = bpy.data.curves.new('Text.004', 'FONT')
txt_text_004.dimensions = '2D'
txt_text_004.body = '0x...'
txt_text_004.materials.append(mat_black_text)
txt_text_004.use_path_clamp = True
txt_text_004.bevel_resolution = 0
txt_text_003 = bpy.data.curves.new('Text.003', 'FONT')
txt_text_003.dimensions = '2D'
txt_text_003.body = '1'
txt_text_003.materials.append(mat_black_text)
txt_text_003.use_path_clamp = True
txt_text_003.bevel_resolution = 0
txt_text_002 = bpy.data.curves.new('Text.002', 'FONT')
txt_text_002.dimensions = '2D'
txt_text_002.body = '123'
txt_text_002.materials.append(mat_black_text)
txt_text_002.use_path_clamp = True
txt_text_002.bevel_resolution = 0
txt_text_001 = bpy.data.curves.new('Text.001', 'FONT')
txt_text_001.dimensions = '2D'
txt_text_001.body = '3'
txt_text_001.materials.append(mat_black_text)
txt_text_001.use_path_clamp = True
txt_text_001.bevel_resolution = 0
txt_text = bpy.data.curves.new('Text', 'FONT')
txt_text.dimensions = '2D'
txt_text.body = '???'
txt_text.materials.append(mat_black_text)
txt_text.use_path_clamp = True
txt_text.bevel_resolution = 0

# ---- objects
ob_esp_arrow_0 = bpy.data.objects.new('esp arrow 0', me_cylinder_010)
ob_val__eax_2 = bpy.data.objects.new('val: eax 2', txt_text_028)
ob_text__local_var_3 = bpy.data.objects.new('text: local var 3', txt_text_027)
ob_text__local_var_2 = bpy.data.objects.new('text: local var 2', txt_text_026)
ob_val__ebx_1 = bpy.data.objects.new('val: ebx 1', txt_text_025)
ob_val__esi_1 = bpy.data.objects.new('val: esi 1', txt_text_024)
ob_val__eax_1 = bpy.data.objects.new('val: eax 1', txt_text_023)
ob_text_012 = bpy.data.objects.new('Text.012', txt_text_022)
ob_plane_004 = bpy.data.objects.new('Plane.004', me_plane_015)
ob_plane_003 = bpy.data.objects.new('Plane.003', me_plane_014)
ob_text_011 = bpy.data.objects.new('Text.011', txt_text_021)
ob_text_008 = bpy.data.objects.new('Text.008', txt_text_020)
ob_plane_002 = bpy.data.objects.new('Plane.002', me_plane_013)
ob_text_007 = bpy.data.objects.new('Text.007', txt_text_019)
ob_text_006 = bpy.data.objects.new('Text.006', txt_text_018)
ob_text_005 = bpy.data.objects.new('Text.005', txt_text_017)
ob_text_004 = bpy.data.objects.new('Text.004', txt_text_016)
ob_text__ret_addr_001 = bpy.data.objects.new('text: ret addr.001', txt_text_015)
ob_text__ebp_backup_001 = bpy.data.objects.new('text: ebp backup.001', txt_text_014)
ob_text__local_var_001 = bpy.data.objects.new('text: local var.001', txt_text_013)
ob_text__ebx_backup_001 = bpy.data.objects.new('text: ebx backup.001', txt_text_012)
ob_text__esi_backup_001 = bpy.data.objects.new('text: esi backup.001', txt_text_011)
ob_ebp_arrow_2 = bpy.data.objects.new('ebp arrow 2', me_cylinder_009)
ob_ebp_arrow_1 = bpy.data.objects.new('ebp arrow 1', me_cylinder_008)
ob_esp_arrow_5 = bpy.data.objects.new('esp arrow 5', me_cylinder_007)
ob_esp_arrow_4 = bpy.data.objects.new('esp arrow 4', me_cylinder_006)
ob_esp_arrow_3 = bpy.data.objects.new('esp arrow 3', me_cylinder_005)
ob_esp_arrow_2 = bpy.data.objects.new('esp arrow 2', me_cylinder_004)
ob_cylinder_001 = bpy.data.objects.new('Cylinder.001', me_cylinder_002)
ob_esp_arrow_1 = bpy.data.objects.new('esp arrow 1', me_cylinder_001)
ob_empty__esp = bpy.data.objects.new('empty: esp', None)
ob_empty__ebp = bpy.data.objects.new('empty: ebp', None)
ob_plane_012 = bpy.data.objects.new('Plane.012', me_plane_012)
ob_text_010 = bpy.data.objects.new('Text.010', txt_text_010)
ob_text_009 = bpy.data.objects.new('Text.009', txt_text_009)
ob_plane_011 = bpy.data.objects.new('Plane.011', me_plane_011)
ob_text__esi_backup = bpy.data.objects.new('text: esi backup', txt_text_008)
ob_text__ebx_backup = bpy.data.objects.new('text: ebx backup', txt_text_007)
ob_text__local_var_1 = bpy.data.objects.new('text: local var 1', txt_text_006)
ob_text__ebp_backup = bpy.data.objects.new('text: ebp backup', txt_text_005)
ob_text__ret_addr = bpy.data.objects.new('text: ret addr', txt_text_004)
ob_text_003 = bpy.data.objects.new('Text.003', txt_text_003)
ob_text_002 = bpy.data.objects.new('Text.002', txt_text_002)
ob_text_001 = bpy.data.objects.new('Text.001', txt_text_001)
ob_text = bpy.data.objects.new('Text', txt_text)
ob_plane_001 = bpy.data.objects.new('Plane.001', me_plane_001)
ob_plane = bpy.data.objects.new('Plane', me_plane)
ob_lamp = bpy.data.objects.new('Lamp', light_lamp)
ob_camera = bpy.data.objects.new('Camera', cam_camera)

# ---- transforms, parenting, visibility, modifiers, constraints
ob_esp_arrow_0.location = (0.7482, 0.3347, 0.0)
ob_esp_arrow_0.rotation_euler = (1.571, 2.22e-16, 0.7016)
ob_esp_arrow_0.scale = (0.05, 0.05, 1.0)
ob_esp_arrow_0.hide_render = True
ob_esp_arrow_0.lineart.crease_threshold = 0.0
ob_val__eax_2.location = (1.05, -1.4, 0.0)
ob_val__eax_2.scale = (0.36, 0.36, 0.36)
ob_val__eax_2.lineart.crease_threshold = 0.0
ob_text__local_var_3.location = (-0.65, -1.0, 0.0)
ob_text__local_var_3.scale = (0.36, 0.36, 0.36)
ob_text__local_var_3.hide_render = True
ob_text__local_var_3.lineart.crease_threshold = 0.0
ob_text__local_var_2.location = (-0.65, -1.0, 0.0)
ob_text__local_var_2.scale = (0.36, 0.36, 0.36)
ob_text__local_var_2.hide_render = True
ob_text__local_var_2.lineart.crease_threshold = 0.0
ob_val__ebx_1.location = (1.15, -2.1, 0.0)
ob_val__ebx_1.scale = (0.36, 0.36, 0.36)
ob_val__ebx_1.lineart.crease_threshold = 0.0
ob_val__esi_1.location = (1.05, -2.8, 0.0)
ob_val__esi_1.scale = (0.36, 0.36, 0.36)
ob_val__esi_1.lineart.crease_threshold = 0.0
ob_val__eax_1.location = (1.15, -1.4, 0.0)
ob_val__eax_1.scale = (0.36, 0.36, 0.36)
ob_val__eax_1.hide_render = True
ob_val__eax_1.lineart.crease_threshold = 0.0
ob_text_012.location = (1.8, -2.7, 0.0)
ob_text_012.scale = (0.36, 0.36, 0.36)
ob_text_012.lineart.crease_threshold = 0.0
ob_plane_004.location = (2.0, -3.4, -1.0)
ob_plane_004.lineart.crease_threshold = 0.0
ob_plane_003.location = (2.0, -2.7, -1.0)
ob_plane_003.lineart.crease_threshold = 0.0
ob_text_011.location = (1.8, -2.0, 0.0)
ob_text_011.scale = (0.36, 0.36, 0.36)
ob_text_011.lineart.crease_threshold = 0.0
ob_text_008.location = (1.8, -1.3, 0.0)
ob_text_008.scale = (0.36, 0.36, 0.36)
ob_text_008.lineart.crease_threshold = 0.0
ob_plane_002.location = (2.0, -2.0, -1.0)
ob_plane_002.lineart.crease_threshold = 0.0
ob_text_007.location = (-2.15, 3.2, 0.0)
ob_text_007.scale = (0.36, 0.36, 0.36)
ob_text_007.lineart.crease_threshold = 0.0
ob_text_006.location = (-2.15, 2.5, 0.0)
ob_text_006.scale = (0.36, 0.36, 0.36)
ob_text_006.lineart.crease_threshold = 0.0
ob_text_005.location = (-2.15, 1.8, 0.0)
ob_text_005.scale = (0.36, 0.36, 0.36)
ob_text_005.lineart.crease_threshold = 0.0
ob_text_004.location = (-2.15, 1.1, 0.0)
ob_text_004.scale = (0.36, 0.36, 0.36)
ob_text_004.lineart.crease_threshold = 0.0
ob_text__ret_addr_001.location = (-2.15, 0.4, 0.0)
ob_text__ret_addr_001.scale = (0.36, 0.36, 0.36)
ob_text__ret_addr_001.lineart.crease_threshold = 0.0
ob_text__ebp_backup_001.location = (-2.15, -0.3, 0.0)
ob_text__ebp_backup_001.scale = (0.36, 0.36, 0.36)
ob_text__ebp_backup_001.lineart.crease_threshold = 0.0
ob_text__local_var_001.location = (-2.15, -1.0, 0.0)
ob_text__local_var_001.scale = (0.36, 0.36, 0.36)
ob_text__local_var_001.lineart.crease_threshold = 0.0
ob_text__ebx_backup_001.location = (-2.15, -1.7, 0.0)
ob_text__ebx_backup_001.scale = (0.36, 0.36, 0.36)
ob_text__ebx_backup_001.lineart.crease_threshold = 0.0
ob_text__esi_backup_001.location = (-2.15, -2.4, 0.0)
ob_text__esi_backup_001.scale = (0.36, 0.36, 0.36)
ob_text__esi_backup_001.lineart.crease_threshold = 0.0
ob_ebp_arrow_2.location = (0.6558, 0.961, 0.0)
ob_ebp_arrow_2.rotation_euler = (1.571, 2.22e-16, 2.566)
ob_ebp_arrow_2.scale = (0.05, 0.05, 1.0)
ob_ebp_arrow_2.lineart.crease_threshold = 0.0
ob_ebp_arrow_1.location = (0.8373, 2.513, 0.0)
ob_ebp_arrow_1.rotation_euler = (1.571, 2.22e-16, 0.4706)
ob_ebp_arrow_1.scale = (0.05, 0.05, 1.0)
ob_ebp_arrow_1.hide_render = True
ob_ebp_arrow_1.lineart.crease_threshold = 0.0
ob_esp_arrow_5.location = (0.6145, -1.131, 0.0)
ob_esp_arrow_5.rotation_euler = (1.571, 2.22e-16, 2.58)
ob_esp_arrow_5.scale = (0.05, 0.05, 1.0)
ob_esp_arrow_5.lineart.crease_threshold = 0.0
ob_esp_arrow_4.location = (0.8019, -0.6489, 0.0)
ob_esp_arrow_4.rotation_euler = (1.571, 2.22e-16, 2.416)
ob_esp_arrow_4.scale = (0.05, 0.05, 1.0)
ob_esp_arrow_4.hide_render = True
ob_esp_arrow_4.lineart.crease_threshold = 0.0
ob_esp_arrow_3.location = (1.027, -0.3, 0.0)
ob_esp_arrow_3.rotation_euler = (1.571, 2.22e-16, 2.094)
ob_esp_arrow_3.scale = (0.05, 0.05, 1.0)
ob_esp_arrow_3.hide_render = True
ob_esp_arrow_3.lineart.crease_threshold = 0.0
ob_esp_arrow_2.location = (1.2, -0.2, 0.0)
ob_esp_arrow_2.rotation_euler = (1.571, 2.22e-16, 1.571)
ob_esp_arrow_2.scale = (0.05, 0.05, 1.0)
ob_esp_arrow_2.hide_render = True
ob_esp_arrow_2.lineart.crease_threshold = 0.0
ob_cylinder_001.location = (1.2, 0.8, -3.0)
ob_cylinder_001.rotation_euler = (1.571, 2.22e-16, 2.22e-16)
ob_cylinder_001.scale = (0.05, 0.05, 1.0)
ob_cylinder_001.lineart.crease_threshold = 0.0
ob_esp_arrow_1.location = (1.027, -0.1, 0.0)
ob_esp_arrow_1.rotation_euler = (1.571, 2.22e-16, 1.047)
ob_esp_arrow_1.scale = (0.05, 0.05, 1.0)
ob_esp_arrow_1.hide_render = True
ob_esp_arrow_1.lineart.crease_threshold = 0.0
ob_empty__esp.location = (1.2, -0.2, 0.0)
ob_empty__esp.empty_image_offset = (0.0, 0.0)
ob_empty__esp.lineart.crease_threshold = 0.0
ob_empty__ebp.location = (1.2, 1.8, 0.0)
ob_empty__ebp.empty_image_offset = (0.0, 0.0)
ob_empty__ebp.lineart.crease_threshold = 0.0
ob_plane_012.location = (2.0, -1.0, -1.0)
ob_plane_012.lineart.crease_threshold = 0.0
ob_text_010.location = (1.8, -0.3, 0.0)
ob_text_010.scale = (0.36, 0.36, 0.36)
ob_text_010.lineart.crease_threshold = 0.0
ob_text_009.location = (1.8, 1.7, 0.0)
ob_text_009.scale = (0.36, 0.36, 0.36)
ob_text_009.lineart.crease_threshold = 0.0
ob_plane_011.location = (2.0, 1.0, -1.0)
ob_plane_011.lineart.crease_threshold = 0.0
ob_text__esi_backup.location = (-0.65, -2.4, 0.0)
ob_text__esi_backup.scale = (0.36, 0.36, 0.36)
ob_text__esi_backup.lineart.crease_threshold = 0.0
ob_text__ebx_backup.location = (-0.65, -1.7, 0.0)
ob_text__ebx_backup.scale = (0.36, 0.36, 0.36)
ob_text__ebx_backup.lineart.crease_threshold = 0.0
ob_text__local_var_1.location = (-0.65, -1.0, 0.0)
ob_text__local_var_1.scale = (0.36, 0.36, 0.36)
ob_text__local_var_1.lineart.crease_threshold = 0.0
ob_text__ebp_backup.location = (-0.65, -0.3, 0.0)
ob_text__ebp_backup.scale = (0.36, 0.36, 0.36)
ob_text__ebp_backup.lineart.crease_threshold = 0.0
ob_text__ret_addr.location = (-0.65, 0.4, 0.0)
ob_text__ret_addr.scale = (0.36, 0.36, 0.36)
ob_text__ret_addr.lineart.crease_threshold = 0.0
ob_text_003.location = (-0.65, 1.1, 0.0)
ob_text_003.scale = (0.36, 0.36, 0.36)
ob_text_003.lineart.crease_threshold = 0.0
ob_text_002.location = (-0.65, 1.8, 0.0)
ob_text_002.scale = (0.36, 0.36, 0.36)
ob_text_002.lineart.crease_threshold = 0.0
ob_text_001.location = (-0.65, 2.5, 0.0)
ob_text_001.scale = (0.36, 0.36, 0.36)
ob_text_001.lineart.crease_threshold = 0.0
ob_text.location = (-0.65, 3.2, 0.0)
ob_text.scale = (0.36, 0.36, 0.36)
ob_text.lineart.crease_threshold = 0.0
ob_plane_001.location = (-1.0, 2.6, -1.0)
ob_plane_001.lineart.crease_threshold = 0.0
ob_plane.location = (0.0, 0.0, -2.0)
ob_plane.scale = (4.5, 4.5, 4.5)
ob_plane.lineart.crease_threshold = 0.0
ob_lamp.location = (4.076, 1.005, 5.904)
ob_lamp.rotation_euler = (0.6503, 0.05522, 1.866)
ob_lamp.lock_rotations_4d = False
ob_lamp.empty_display_type = 'ARROWS'
ob_lamp.color = (0.0, 0.0, 0.0, 0.0)
ob_lamp.lineart.crease_threshold = 0.0
ob_camera.location = (0.0, 0.5, 5.0)
ob_camera.lock_rotations_4d = False
ob_camera.empty_display_type = 'ARROWS'
ob_camera.color = (0.0, 0.0, 0.0, 0.0)
ob_camera.display_type = 'WIRE'
ob_camera.lineart.crease_threshold = 0.0

# ---- collection membership
col_collection_1.objects.link(ob_esp_arrow_0)
col_collection_1.objects.link(ob_val__eax_2)
col_collection_1.objects.link(ob_text__local_var_3)
col_collection_1.objects.link(ob_text__local_var_2)
col_collection_1.objects.link(ob_val__ebx_1)
col_collection_1.objects.link(ob_val__esi_1)
col_collection_1.objects.link(ob_val__eax_1)
col_collection_1.objects.link(ob_text_012)
col_collection_1.objects.link(ob_plane_004)
col_collection_1.objects.link(ob_plane_003)
col_collection_1.objects.link(ob_text_011)
col_collection_1.objects.link(ob_text_008)
col_collection_1.objects.link(ob_plane_002)
col_collection_1.objects.link(ob_text_007)
col_collection_1.objects.link(ob_text_006)
col_collection_1.objects.link(ob_text_005)
col_collection_1.objects.link(ob_text_004)
col_collection_1.objects.link(ob_text__ret_addr_001)
col_collection_1.objects.link(ob_text__ebp_backup_001)
col_collection_1.objects.link(ob_text__local_var_001)
col_collection_1.objects.link(ob_text__ebx_backup_001)
col_collection_1.objects.link(ob_text__esi_backup_001)
col_collection_1.objects.link(ob_ebp_arrow_2)
col_collection_1.objects.link(ob_ebp_arrow_1)
col_collection_1.objects.link(ob_esp_arrow_5)
col_collection_1.objects.link(ob_esp_arrow_4)
col_collection_1.objects.link(ob_esp_arrow_3)
col_collection_1.objects.link(ob_esp_arrow_2)
col_collection_1.objects.link(ob_cylinder_001)
col_collection_1.objects.link(ob_esp_arrow_1)
col_collection_1.objects.link(ob_empty__esp)
col_collection_1.objects.link(ob_empty__ebp)
col_collection_1.objects.link(ob_plane_012)
col_collection_1.objects.link(ob_text_010)
col_collection_1.objects.link(ob_text_009)
col_collection_1.objects.link(ob_plane_011)
col_collection_1.objects.link(ob_text__esi_backup)
col_collection_1.objects.link(ob_text__ebx_backup)
col_collection_1.objects.link(ob_text__local_var_1)
col_collection_1.objects.link(ob_text__ebp_backup)
col_collection_1.objects.link(ob_text__ret_addr)
col_collection_1.objects.link(ob_text_003)
col_collection_1.objects.link(ob_text_002)
col_collection_1.objects.link(ob_text_001)
col_collection_1.objects.link(ob_text)
col_collection_1.objects.link(ob_plane_001)
col_collection_1.objects.link(ob_plane)
col_collection_1.objects.link(ob_lamp)
col_collection_1.objects.link(ob_camera)

# ---- scene / render settings (as saved in the file)
scene.camera = ob_camera
scene.frame_start = 1; scene.frame_end = 17; scene.frame_set(9)
scene.render.engine = 'BLENDER_EEVEE_NEXT'
scene.render.image_settings.compression = 90
scene.render.resolution_x = 1000
scene.render.resolution_y = 1300
scene.render.resolution_percentage = 50
scene.render.dither_intensity = 0.0
scene.cycles.use_denoising = False
scene.cycles.samples = 10
scene.cycles.sampling_pattern = 'TABULATED_SOBOL'
scene.cycles.light_sampling_threshold = 0.0
scene.cycles.use_adaptive_sampling = False
scene.cycles.use_light_tree = False
scene.cycles.blur_glossy = 0.0
scene.cycles.volume_bounces = 1
scene.cycles.pixel_filter_type = 'GAUSSIAN'
scene.cycles.sample_clamp_indirect = 0.0
scene.view_settings.view_transform = 'Standard'
bpy.context.view_layer.update()
